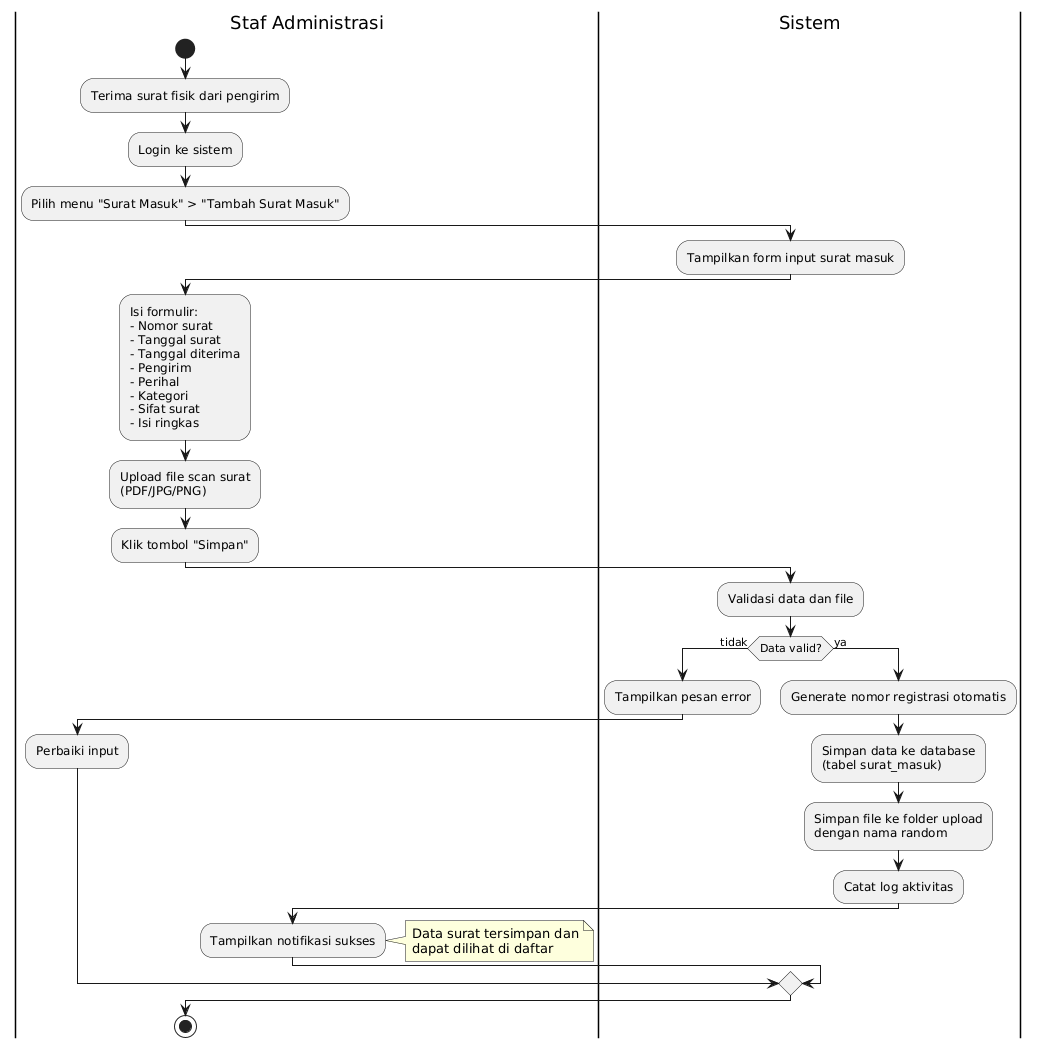

The diagram above was rendered by PlantUML. Its source (embedded in the PNG):
@startuml
|Staf Administrasi|
start
:Terima surat fisik dari pengirim;
:Login ke sistem;
:Pilih menu "Surat Masuk" > "Tambah Surat Masuk";

|Sistem|
:Tampilkan form input surat masuk;

|Staf Administrasi|
:Isi formulir:\n- Nomor surat\n- Tanggal surat\n- Tanggal diterima\n- Pengirim\n- Perihal\n- Kategori\n- Sifat surat\n- Isi ringkas;

:Upload file scan surat\n(PDF/JPG/PNG);

:Klik tombol "Simpan";

|Sistem|
:Validasi data dan file;

if (Data valid?) then (tidak)
  :Tampilkan pesan error;
  |Staf Administrasi|
  :Perbaiki input;
  |Sistem|
else (ya)
  :Generate nomor registrasi otomatis;
  :Simpan data ke database\n(tabel surat_masuk);
  :Simpan file ke folder upload\ndengan nama random;
  :Catat log aktivitas;
  
  |Staf Administrasi|
  :Tampilkan notifikasi sukses;
  note right
    Data surat tersimpan dan
    dapat dilihat di daftar
  end note
endif

stop
@enduml